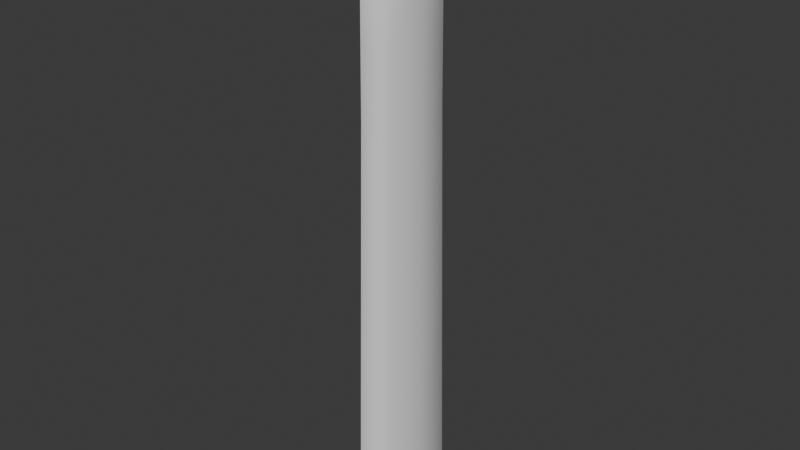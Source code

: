 # Source: tallerVerticalWall.blend  (saved by Blender 5.0.118; exported with 4.5.12 LTS)
import bpy
from mathutils import Matrix  # noqa: F401  (used for matrix-valued properties, if any)

bpy.ops.wm.read_factory_settings(use_empty=True)
scene = bpy.context.scene
scene.name = 'Scene'

# ---- collections
col_collection = bpy.data.collections.new('Collection'); scene.collection.children.link(col_collection)

# ---- world
world_world = bpy.data.worlds.new('World'); scene.world = world_world
world_world.use_nodes = True; world_world.node_tree.nodes.clear()
_N = world_world.node_tree.nodes; _L = world_world.node_tree.links
n0 = _N.new('ShaderNodeOutputWorld'); n0.name = 'World Output'; n0.location = (300, 300)
n1 = _N.new('ShaderNodeBackground'); n1.name = 'Background'; n1.location = (10, 300)
n1.inputs[0].default_value = (0.05088, 0.05088, 0.05088, 1.0)
_L.new(n1.outputs[0], n0.inputs[0])
n0.is_active_output = True
world_world.color = (0.05088, 0.05088, 0.05088)
world_world.sun_shadow_jitter_overblur = 0.0

# ---- meshes
me_plane_002 = bpy.data.meshes.new('Plane.002')
me_plane_002.from_pydata([(0.1086, 0.2545, -3.013), (0.07508, 0.1382, 0.6985), (0.06009, 0.09305, 0.8176), (0.04655, 0.08315, 0.8949), (-0.02411, 0.1309, 0.9), (-0.0276, 0.3665, -3.013), (-0.02637, 0.2132, 0.6714), (-0.02462, 0.1858, 0.8035), (-0.1634, 0.007643, -3.013), (-0.1318, -0.006706, 0.6477), (-0.1131, -0.01316, 0.8168), (-0.09332, -0.01756, 0.905), (-0.0276, -0.4267, -3.013), (-0.02652, -0.2691, 0.6755), (-0.02548, -0.2529, 0.8065), (-0.0251, -0.1951, 0.9011), (0.1086, 0.01675, -3.013), (0.08598, 0.001625, 0.6225), (0.07117, -0.007965, 0.8023), (0.04783, -0.01525, 0.8996), (0.1086, -0.2706, -3.013), (0.07448, -0.1693, 0.7038), (0.05778, -0.149, 0.8208), (-0.02411, 0.02413, 0.9483), (0.04566, -0.1298, 0.8974), (-0.1592, -0.1968, -3.022), (-0.126, -0.1282, 0.6889), (-0.1138, -0.1218, 0.7906), (-0.09818, -0.1113, 0.8776), (-0.1634, 0.2378, -3.013), (-0.1288, 0.1283, 0.697), (-0.1151, 0.1023, 0.7975), (-0.1003, 0.07927, 0.8846), (0.08349, 0.2052, 0.528), (-0.02734, 0.2976, 0.5229), (-0.1383, 0.004418, 0.5183), (-0.02736, -0.3499, 0.5237), (0.08466, 0.01223, 0.5136), (0.08342, -0.2218, 0.529), (-0.1346, -0.1621, 0.5217), (-0.138, 0.1916, 0.5277), (0.08645, 0.2111, -0.2898), (-0.02737, 0.3057, -0.2944), (-0.1412, 0.004799, -0.2984), (-0.02739, -0.3589, -0.2937), (0.08748, 0.01276, -0.3026), (0.08639, -0.2275, -0.289), (-0.1375, -0.1662, -0.2965), (-0.141, 0.1971, -0.2901), (0.08947, 0.217, -0.6617), (-0.0274, 0.314, -0.6657), (-0.1443, 0.005188, -0.6691), (-0.02742, -0.3682, -0.6651), (0.09036, 0.01331, -0.6727), (0.08942, -0.2334, -0.661), (-0.1404, -0.1704, -0.6687), (-0.144, 0.2027, -0.662), (0.09362, 0.2252, -1.173), (-0.02744, 0.3254, -1.177), (-0.1484, 0.005722, -1.179), (-0.02746, -0.3809, -1.176), (0.09432, 0.01406, -1.182), (0.09358, -0.2415, -1.173), (-0.1445, -0.1762, -1.181), (-0.1482, 0.2103, -1.174), (0.09674, 0.2313, -1.558), (-0.02748, 0.334, -1.56), (-0.1515, 0.006123, -1.562), (-0.02749, -0.3905, -1.56), (0.0973, 0.01462, -1.564), (0.09671, -0.2476, -1.557), (-0.1476, -0.1805, -1.566), (-0.1514, 0.2161, -1.558), (-0.02735, 0.3016, 0.1142), (-0.1398, 0.004609, 0.11), (-0.02737, -0.3544, 0.115), (0.08607, 0.0125, 0.1055), (0.08491, -0.2246, 0.12), (-0.136, -0.1642, 0.1126), (-0.1395, 0.1944, 0.1188), (0.08497, 0.2081, 0.1191)], [], [(9, 26, 27, 10), (1, 6, 7, 2), (6, 30, 31, 7), (14, 22, 24, 15), (39, 36, 13, 26), (70, 68, 12, 20), (26, 13, 14, 27), (27, 14, 15, 28), (23, 19, 3, 4), (11, 23, 4, 32), (7, 31, 32, 4), (22, 14, 13, 21), (18, 2, 3, 19), (35, 39, 26, 9), (17, 1, 2, 18), (37, 33, 1, 17), (15, 24, 19, 23), (30, 9, 10, 31), (40, 35, 9, 30), (7, 4, 3, 2), (22, 18, 19, 24), (72, 66, 5, 29), (21, 17, 18, 22), (38, 37, 17, 21), (31, 10, 11, 32), (33, 34, 6, 1), (28, 15, 23, 11), (10, 27, 28, 11), (80, 73, 34, 33), (77, 76, 37, 38), (30, 6, 34, 40), (79, 74, 35, 40), (76, 80, 33, 37), (74, 78, 39, 35), (21, 13, 36, 38), (78, 75, 36, 39), (55, 52, 44, 47), (51, 55, 47, 43), (53, 49, 41, 45), (56, 51, 43, 48), (54, 53, 45, 46), (49, 50, 42, 41), (79, 73, 42, 48), (77, 75, 44, 46), (57, 58, 50, 49), (62, 61, 53, 54), (64, 59, 51, 56), (61, 57, 49, 53), (59, 63, 55, 51), (63, 60, 52, 55), (48, 42, 50, 56), (46, 44, 52, 54), (71, 68, 60, 63), (67, 71, 63, 59), (69, 65, 57, 61), (72, 67, 59, 64), (70, 69, 61, 62), (65, 66, 58, 57), (56, 50, 58, 64), (54, 52, 60, 62), (0, 5, 66, 65), (20, 16, 69, 70), (29, 8, 67, 72), (16, 0, 65, 69), (8, 25, 71, 67), (25, 12, 68, 71), (64, 58, 66, 72), (62, 60, 68, 70), (38, 36, 75, 77), (40, 34, 73, 79), (47, 44, 75, 78), (43, 47, 78, 74), (45, 41, 80, 76), (48, 43, 74, 79), (46, 45, 76, 77), (41, 42, 73, 80)])
me_plane_002.polygons.foreach_set('use_smooth', [True] * 76)
_k = {(0, 16): 1.0, (1, 17): 1.0, (2, 18): 1.0, (3, 19): 1.0, (8, 29): 1.0, (9, 30): 1.0, (10, 31): 1.0, (11, 32): 1.0, (12, 25): 1.0, (13, 26): 1.0, (14, 27): 1.0, (15, 28): 1.0, (16, 20): 1.0, (17, 21): 1.0, (18, 22): 1.0, (19, 24): 1.0, (12, 20): 1.0, (13, 21): 1.0, (14, 22): 1.0, (15, 24): 1.0, (8, 25): 1.0, (9, 26): 1.0, (10, 27): 1.0, (11, 28): 1.0, (5, 29): 1.0, (6, 30): 1.0, (7, 31): 1.0, (4, 32): 1.0, (1, 2): 0.43, (6, 7): 1.0, (9, 10): 1.0, (13, 14): 0.76, (21, 22): 1.0, (26, 27): 1.0, (30, 31): 1.0, (0, 65): 0.43, (6, 34): 1.0, (9, 35): 1.0, (13, 36): 1.0, (17, 37): 1.0, (21, 38): 1.0, (26, 39): 1.0, (30, 40): 1.0, (0, 5): 1.0, (1, 6): 1.0, (2, 7): 1.0, (3, 4): 1.0, (2, 3): 0.43, (4, 7): 1.0, (10, 11): 1.0, (14, 15): 0.76, (22, 24): 1.0, (27, 28): 1.0, (31, 32): 1.0, (1, 33): 0.43, (34, 73): 1.0, (35, 74): 1.0, (36, 75): 1.0, (37, 76): 1.0, (38, 77): 1.0, (39, 78): 1.0, (40, 79): 1.0, (41, 80): 0.43, (42, 50): 1.0, (43, 51): 1.0, (44, 52): 1.0, (45, 53): 1.0, (46, 54): 1.0, (47, 55): 1.0, (48, 56): 1.0, (41, 49): 0.43, (50, 58): 1.0, (51, 59): 1.0, (52, 60): 1.0, (53, 61): 1.0, (54, 62): 1.0, (55, 63): 1.0, (56, 64): 1.0, (49, 57): 0.43, (58, 66): 1.0, (59, 67): 1.0, (60, 68): 1.0, (61, 69): 1.0, (62, 70): 1.0, (63, 71): 1.0, (64, 72): 1.0, (57, 65): 0.43, (5, 66): 1.0, (8, 67): 1.0, (12, 68): 1.0, (16, 69): 1.0, (20, 70): 1.0, (25, 71): 1.0, (29, 72): 1.0, (42, 73): 1.0, (43, 74): 1.0, (44, 75): 1.0, (45, 76): 1.0, (46, 77): 1.0, (47, 78): 1.0, (48, 79): 1.0, (33, 80): 0.43}
me_plane_002.attributes.new('crease_edge', 'FLOAT', 'EDGE').data.foreach_set('value', [_k.get((min(e.vertices), max(e.vertices)), 0.0) for e in me_plane_002.edges])
_uv = me_plane_002.uv_layers.new(name='UVMap')
_uv.uv.foreach_set('vector', [0.6698, 0.7358, 0.7043, 0.7358, 0.7084, 0.8253, 0.6735, 0.8253, 0.5194, 0.7358, 0.5775, 0.7358, 0.58, 0.8253, 0.5181, 0.8253, 0.5775, 0.7358, 0.6359, 0.7358, 0.6402, 0.8253, 0.58, 0.8253, 0.3751, 0.8253, 0.437, 0.8253, 0.4372, 0.8567, 0.3747, 0.8567, 0.3019, 0.6622, 0.3723, 0.6684, 0.372, 0.7358, 0.3019, 0.7358, 0.4354, 0.5511, 0.3723, 0.5511, 0.3723, 0.4466, 0.4354, 0.4466, 0.3019, 0.7358, 0.372, 0.7358, 0.3751, 0.8253, 0.306, 0.8253, 0.306, 0.8253, 0.3751, 0.8253, 0.3747, 0.8567, 0.3082, 0.8567, 0.4996, 0.956, 0.4834, 0.8567, 0.5211, 0.8567, 0.58, 0.8567, 0.6743, 0.8567, 0.4996, 0.956, 0.58, 0.8567, 0.641, 0.8567, 0.58, 0.8253, 0.6402, 0.8253, 0.641, 0.8567, 0.58, 0.8567, 0.437, 0.8253, 0.3751, 0.8253, 0.372, 0.7358, 0.4351, 0.7358, 0.4848, 0.8253, 0.5181, 0.8253, 0.5211, 0.8567, 0.4834, 0.8567, 0.6692, 0.6684, 0.7043, 0.6622, 0.7043, 0.7358, 0.6698, 0.7358, 0.4834, 0.7358, 0.5194, 0.7358, 0.5181, 0.8253, 0.4848, 0.8253, 0.4838, 0.6684, 0.5197, 0.6684, 0.5194, 0.7358, 0.4834, 0.7358, 0.3747, 0.8567, 0.4372, 0.8567, 0.4834, 0.8567, 0.4996, 0.956, 0.6359, 0.7358, 0.6698, 0.7358, 0.6735, 0.8253, 0.6402, 0.8253, 0.635, 0.6684, 0.6692, 0.6684, 0.6698, 0.7358, 0.6359, 0.7358, 0.58, 0.8253, 0.58, 0.8567, 0.5211, 0.8567, 0.5181, 0.8253, 0.437, 0.8253, 0.4848, 0.8253, 0.4834, 0.8567, 0.4372, 0.8567, 0.635, 0.5511, 0.5772, 0.5511, 0.5772, 0.4466, 0.635, 0.4466, 0.4351, 0.7358, 0.4834, 0.7358, 0.4848, 0.8253, 0.437, 0.8253, 0.4354, 0.6684, 0.4838, 0.6684, 0.4834, 0.7358, 0.4351, 0.7358, 0.6402, 0.8253, 0.6735, 0.8253, 0.6743, 0.8567, 0.641, 0.8567, 0.5197, 0.6684, 0.5772, 0.6684, 0.5775, 0.7358, 0.5194, 0.7358, 0.3082, 0.8567, 0.3747, 0.8567, 0.4996, 0.956, 0.6743, 0.8567, 0.6735, 0.8253, 0.7084, 0.8253, 0.7106, 0.8567, 0.6743, 0.8567, 0.5197, 0.6553, 0.5772, 0.6553, 0.5772, 0.6684, 0.5197, 0.6684, 0.4354, 0.6553, 0.4838, 0.6553, 0.4838, 0.6684, 0.4354, 0.6684, 0.6359, 0.7358, 0.5775, 0.7358, 0.5772, 0.6684, 0.635, 0.6684, 0.635, 0.6553, 0.6692, 0.6553, 0.6692, 0.6684, 0.635, 0.6684, 0.4838, 0.6553, 0.5197, 0.6553, 0.5197, 0.6684, 0.4838, 0.6684, 0.6692, 0.6553, 0.7043, 0.6491, 0.7043, 0.6622, 0.6692, 0.6684, 0.4351, 0.7358, 0.372, 0.7358, 0.3723, 0.6684, 0.4354, 0.6684, 0.3019, 0.6491, 0.3723, 0.6553, 0.3723, 0.6684, 0.3019, 0.6622, 0.3019, 0.6092, 0.3723, 0.6155, 0.3723, 0.6422, 0.3019, 0.636, 0.6691, 0.6155, 0.7043, 0.6092, 0.7043, 0.636, 0.6692, 0.6422, 0.4838, 0.6155, 0.5197, 0.6155, 0.5197, 0.6422, 0.4838, 0.6422, 0.635, 0.6155, 0.6691, 0.6155, 0.6692, 0.6422, 0.635, 0.6422, 0.4354, 0.6155, 0.4838, 0.6155, 0.4838, 0.6422, 0.4354, 0.6422, 0.5197, 0.6155, 0.5772, 0.6155, 0.5772, 0.6422, 0.5197, 0.6422, 0.635, 0.6553, 0.5772, 0.6553, 0.5772, 0.6422, 0.635, 0.6422, 0.4354, 0.6553, 0.3723, 0.6553, 0.3723, 0.6422, 0.4354, 0.6422, 0.5197, 0.5787, 0.5772, 0.5787, 0.5772, 0.6155, 0.5197, 0.6155, 0.4354, 0.5787, 0.4838, 0.5787, 0.4838, 0.6155, 0.4354, 0.6155, 0.635, 0.5787, 0.6691, 0.5787, 0.6691, 0.6155, 0.635, 0.6155, 0.4838, 0.5787, 0.5197, 0.5787, 0.5197, 0.6155, 0.4838, 0.6155, 0.6691, 0.5787, 0.7043, 0.5724, 0.7043, 0.6092, 0.6691, 0.6155, 0.3019, 0.5724, 0.3723, 0.5787, 0.3723, 0.6155, 0.3019, 0.6092, 0.635, 0.6422, 0.5772, 0.6422, 0.5772, 0.6155, 0.635, 0.6155, 0.4354, 0.6422, 0.3723, 0.6422, 0.3723, 0.6155, 0.4354, 0.6155, 0.3019, 0.5448, 0.3723, 0.5511, 0.3723, 0.5787, 0.3019, 0.5724, 0.6691, 0.5511, 0.7043, 0.5448, 0.7043, 0.5724, 0.6691, 0.5787, 0.4838, 0.5511, 0.5197, 0.5511, 0.5197, 0.5787, 0.4838, 0.5787, 0.635, 0.5511, 0.6691, 0.5511, 0.6691, 0.5787, 0.635, 0.5787, 0.4354, 0.5511, 0.4838, 0.5511, 0.4838, 0.5787, 0.4354, 0.5787, 0.5197, 0.5511, 0.5772, 0.5511, 0.5772, 0.5787, 0.5197, 0.5787, 0.635, 0.6155, 0.5772, 0.6155, 0.5772, 0.5787, 0.635, 0.5787, 0.4354, 0.6155, 0.3723, 0.6155, 0.3723, 0.5787, 0.4354, 0.5787, 0.5197, 0.4466, 0.5772, 0.4466, 0.5772, 0.5511, 0.5197, 0.5511, 0.4354, 0.4466, 0.4838, 0.4466, 0.4838, 0.5511, 0.4354, 0.5511, 0.635, 0.4466, 0.6691, 0.4466, 0.6691, 0.5511, 0.635, 0.5511, 0.4838, 0.4466, 0.5197, 0.4466, 0.5197, 0.5511, 0.4838, 0.5511, 0.6691, 0.4466, 0.7043, 0.4401, 0.7043, 0.5448, 0.6691, 0.5511, 0.3019, 0.4401, 0.3723, 0.4466, 0.3723, 0.5511, 0.3019, 0.5448, 0.635, 0.5787, 0.5772, 0.5787, 0.5772, 0.5511, 0.635, 0.5511, 0.4354, 0.5787, 0.3723, 0.5787, 0.3723, 0.5511, 0.4354, 0.5511, 0.4354, 0.6684, 0.3723, 0.6684, 0.3723, 0.6553, 0.4354, 0.6553, 0.635, 0.6684, 0.5772, 0.6684, 0.5772, 0.6553, 0.635, 0.6553, 0.3019, 0.636, 0.3723, 0.6422, 0.3723, 0.6553, 0.3019, 0.6491, 0.6692, 0.6422, 0.7043, 0.636, 0.7043, 0.6491, 0.6692, 0.6553, 0.4838, 0.6422, 0.5197, 0.6422, 0.5197, 0.6553, 0.4838, 0.6553, 0.635, 0.6422, 0.6692, 0.6422, 0.6692, 0.6553, 0.635, 0.6553, 0.4354, 0.6422, 0.4838, 0.6422, 0.4838, 0.6553, 0.4354, 0.6553, 0.5197, 0.6422, 0.5772, 0.6422, 0.5772, 0.6553, 0.5197, 0.6553])
me_plane_002.update()

# ---- objects
ob_tallerverticalwallmesh1 = bpy.data.objects.new('tallerVERTICALWALLMESH1', me_plane_002)

# ---- transforms, parenting, visibility, modifiers, constraints
ob_tallerverticalwallmesh1.location = (0.0, 0.0, 0.0)

# ---- collection membership
col_collection.objects.link(ob_tallerverticalwallmesh1)

# ---- scene / render settings (as saved in the file)
scene.frame_start = 1; scene.frame_end = 250; scene.frame_set(1)
scene.render.engine = 'BLENDER_EEVEE_NEXT'
scene.render.bake_bias = 0.0
scene.render.bake_samples = 0
bpy.context.view_layer.update()

# ---- added for rendering (the .blend has no active camera and no usable light): camera, sun
cam_auto = bpy.data.cameras.new('AutoCamera')
cam_auto.lens = 50.0
cam_auto.sensor_width = 36.0
cam_auto.clip_end = 1000.0
ob_auto_camera = bpy.data.objects.new('AutoCamera', cam_auto)
scene.collection.objects.link(ob_auto_camera)
ob_auto_camera.location = (3.72713, -4.53552, 1.96677)
ob_auto_camera.rotation_euler = (1.09748, -7.21219e-08, 0.694738)
scene.camera = ob_auto_camera
light_auto_sun = bpy.data.lights.new('AutoSun', 'SUN')
light_auto_sun.energy = 3.0
light_auto_sun.angle = 0.0523599
ob_auto_sun = bpy.data.objects.new('AutoSun', light_auto_sun)
scene.collection.objects.link(ob_auto_sun)
ob_auto_sun.rotation_euler = (0.872665, 0.174533, 0.523599)
bpy.context.view_layer.update()
